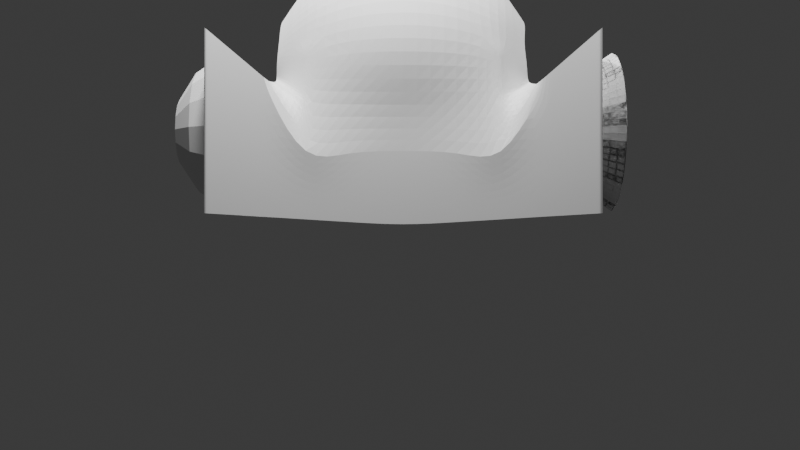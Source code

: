 # Source: Sub_DD.blend  (saved by Blender 5.2.45; exported with 4.5.12 LTS)
import bpy
from mathutils import Matrix  # noqa: F401  (used for matrix-valued properties, if any)

bpy.ops.wm.read_factory_settings(use_empty=True)
scene = bpy.context.scene
scene.name = 'Scene'

# ---- collections
col_cams___lights = bpy.data.collections.new('Cams & Lights'); scene.collection.children.link(col_cams___lights)
col_sub = bpy.data.collections.new('Sub'); scene.collection.children.link(col_sub)

# ---- world
world_world = bpy.data.worlds.new('World'); scene.world = world_world
world_world.use_nodes = True; world_world.node_tree.nodes.clear()
_N = world_world.node_tree.nodes; _L = world_world.node_tree.links
n0 = _N.new('ShaderNodeOutputWorld'); n0.name = 'World Output'; n0.location = (200, 100)
n1 = _N.new('ShaderNodeBackground'); n1.name = 'Background'; n1.location = (-200, 100)
n1.inputs[0].default_value = (0.05088, 0.05088, 0.05088, 1.0)
_L.new(n1.outputs[0], n0.inputs[0])
n0.is_active_output = True
world_world.color = (0.05088, 0.05088, 0.05088)
world_world.sun_shadow_jitter_overblur = 0.0

# ---- cameras
cam_camera = bpy.data.cameras.new('Camera')

# ---- lights
light_trilamp_back = bpy.data.lights.new('TriLamp-Back', 'AREA')
light_trilamp_back.energy = 500.0
light_trilamp_back.size = 1.0
light_trilamp_fill = bpy.data.lights.new('TriLamp-Fill', 'AREA')
light_trilamp_fill.energy = 500.0
light_trilamp_fill.size = 1.0
light_trilamp_key = bpy.data.lights.new('TriLamp-Key', 'AREA')
light_trilamp_key.energy = 1000.0
light_trilamp_key.size = 1.0

# ---- meshes
me_cube = bpy.data.meshes.new('Cube')
me_cube.from_pydata([(1.968, 3.0, 0.1818), (1.968, 2.995, 2.969), (1.968, 0.0, 0.0), (1.968, 0.0, 1.096), (1.968, 0.8151, 0.04939), (1.968, 1.504, 0.09112), (1.968, 1.503, 1.104), (1.968, 0.8151, 1.096), (0.0, 2.995, 2.969), (0.0, 3.0, 0.1818), (1.968, -3.0, 0.1818), (1.968, -2.995, 2.969), (1.968, -0.8151, 0.04939), (1.968, -1.504, 0.09112), (1.968, -1.503, 1.104), (1.968, -0.8151, 1.096), (0.0, -2.995, 2.969), (0.0, -3.0, 0.1818), (1.968, 2.997, 1.575), (1.968, 0.0, 0.548), (1.968, 1.504, 0.5973), (1.968, 0.8151, 0.5727), (0.0, 2.997, 1.575), (1.968, -2.997, 1.575), (1.968, -1.504, 0.5973), (1.968, -0.8151, 0.5727), (0.0, -2.997, 1.575), (1.968, 3.0, 0.3145), (1.968, 0.0, 0.05219), (1.968, 1.504, 0.1393), (1.968, 0.8151, 0.09923), (0.0, 3.0, 0.3145), (1.968, -3.0, 0.3145), (1.968, -1.504, 0.1393), (1.968, -0.8151, 0.09923), (0.0, -3.0, 0.3145), (1.968, 0.0, 1.744), (1.68, 1.505, 1.867), (1.893, 0.8151, 1.775), (1.68, -1.505, 1.867), (1.893, -0.8151, 1.775), (0.0, -0.8151, 4.528), (0.0, 0.0, 4.69), (0.0, 0.8151, 4.528), (0.0, 1.968, 3.375), (0.3119, -1.968, 3.313), (0.5764, -1.506, 3.951), (0.7531, -0.8151, 4.378), (0.8151, 0.0, 4.528), (0.7531, 0.8151, 4.378), (0.5764, 1.506, 3.951), (0.3119, 1.968, 3.313), (0.5764, -1.968, 3.136), (1.065, -1.506, 3.625), (1.391, -0.8151, 3.951), (1.506, 0.0, 4.066), (1.391, 0.8151, 3.951), (1.065, 1.506, 3.625), (0.5764, 1.955, 3.136), (0.7531, -1.968, 2.872), (1.391, -1.506, 3.136), (1.818, -0.8151, 3.313), (1.968, 0.0, 3.375), (1.818, 0.8151, 3.313), (1.391, 1.506, 3.136), (0.7531, 1.916, 2.872), (0.8151, -1.998, 2.56), (1.506, -1.506, 2.56), (1.968, -0.8151, 2.56), (2.13, 0.0, 2.56), (1.968, 0.8151, 2.56), (1.506, 1.503, 2.56), (0.8151, 1.954, 2.56), (0.7531, -1.998, 2.248), (1.968, 1.975, 1.103), (1.968, 1.975, 0.2152), (1.968, 1.975, 2.084), (1.968, 1.975, 0.1218), (0.7531, 1.975, 2.248), (0.0, -1.968, 3.375), (0.0, -1.506, 4.066), (0.0, 1.506, 4.066), (1.968, -1.998, 0.1232), (1.968, -1.998, 2.131), (1.968, -1.998, 1.127), (1.968, -1.998, 0.2189), (1.968, 2.902, 1.531), (1.968, 2.904, 0.3052), (1.968, 2.899, 2.886), (1.968, 2.904, 0.1762), (1.968, -2.918, 0.177), (1.968, -2.913, 2.901), (1.968, -2.916, 1.539), (1.968, -2.918, 0.3067), (1.968, 2.591, 2.619), (1.968, 2.283, 2.352), (1.968, 2.285, 0.1399), (1.968, 2.595, 0.158), (1.968, 2.284, 1.246), (1.968, 2.593, 1.389), (1.968, 2.285, 0.2452), (1.968, 2.594, 0.2752), (1.968, -2.608, 2.644), (1.968, -2.303, 2.388), (1.968, -2.305, 0.1412), (1.968, -2.611, 0.1591), (1.968, -2.304, 1.264), (1.968, -2.61, 1.402), (1.968, -2.305, 0.2481), (1.968, -2.611, 0.2774)], [], [(21, 7, 3, 19), (74, 76, 6, 20), (20, 6, 7, 21), (27, 0, 9, 31), (25, 19, 3, 15), (84, 24, 14, 83), (24, 25, 15, 14), (32, 35, 17, 10), (11, 16, 26, 23), (33, 34, 25, 24), (85, 33, 24, 84), (92, 91, 11, 23), (34, 28, 19, 25), (1, 18, 22, 8), (29, 20, 21, 30), (75, 74, 20, 29), (30, 21, 19, 28), (4, 30, 28, 2), (77, 75, 29, 5), (5, 29, 30, 4), (12, 2, 28, 34), (82, 13, 33, 85), (13, 12, 34, 33), (23, 26, 35, 32), (18, 27, 31, 22), (7, 6, 37, 38), (15, 3, 36, 40), (3, 7, 38, 36), (14, 15, 40, 39), (44, 81, 50, 51), (43, 42, 48, 49), (41, 80, 46, 47), (81, 43, 49, 50), (42, 41, 47, 48), (47, 46, 53, 54), (50, 49, 56, 57), (48, 47, 54, 55), (51, 50, 57, 58), (49, 48, 55, 56), (57, 56, 63, 64), (55, 54, 61, 62), (58, 57, 64, 65), (56, 55, 62, 63), (54, 53, 60, 61), (65, 64, 71, 72), (63, 62, 69, 70), (61, 60, 67, 68), (64, 63, 70, 71), (62, 61, 68, 69), (72, 71, 37, 78), (70, 69, 36, 38), (68, 67, 39, 40), (71, 70, 38, 37), (69, 68, 40, 36), (88, 86, 18, 1), (76, 78, 37, 6), (14, 39, 73, 83), (67, 66, 73, 39), (60, 59, 66, 67), (53, 52, 59, 60), (46, 45, 52, 53), (80, 79, 45, 46), (86, 87, 27, 18), (93, 92, 23, 32), (90, 93, 32, 10), (105, 109, 93, 90), (109, 107, 92, 93), (107, 102, 91, 92), (87, 89, 0, 27), (101, 97, 89, 87), (99, 101, 87, 86), (94, 99, 86, 88), (76, 74, 98, 95), (95, 98, 99, 94), (74, 75, 100, 98), (98, 100, 101, 99), (75, 77, 96, 100), (100, 96, 97, 101), (84, 83, 103, 106), (106, 103, 102, 107), (85, 84, 106, 108), (108, 106, 107, 109), (82, 85, 108, 104), (104, 108, 109, 105)])
_k = {(3, 7): 1.0, (6, 76): 1.0, (6, 7): 1.0, (3, 15): 1.0, (14, 15): 1.0, (66, 73): 1.0, (83, 103): 1.0, (73, 83): 1.0, (14, 83): 1.0, (76, 95): 1.0, (11, 91): 1.0, (1, 88): 1.0, (88, 94): 1.0, (94, 95): 1.0, (91, 102): 1.0, (102, 103): 1.0}
me_cube.attributes.new('crease_edge', 'FLOAT', 'EDGE').data.foreach_set('value', [_k.get((min(e.vertices), max(e.vertices)), 0.0) for e in me_cube.edges])
_uv = me_cube.uv_layers.new(name='UVMap')
_uv.uv.foreach_set('vector', [0.5021, 0.591, 0.625, 0.591, 0.625, 0.625, 0.5, 0.625, 0.5051, 0.5413, 0.625, 0.5413, 0.625, 0.5623, 0.5038, 0.5623, 0.5038, 0.5623, 0.625, 0.5623, 0.625, 0.591, 0.5021, 0.591, 0.4015, 0.5, 0.3903, 0.5, 0.3903, 0.5, 0.4015, 0.5, 0.5021, 0.591, 0.5, 0.625, 0.625, 0.625, 0.625, 0.591, 0.5052, 0.5403, 0.5038, 0.5623, 0.625, 0.5623, 0.625, 0.5403, 0.5038, 0.5623, 0.5021, 0.591, 0.625, 0.591, 0.625, 0.5623, 0.4015, 0.5, 0.4015, 0.5, 0.3903, 0.5, 0.3903, 0.5, 0.625, 0.5, 0.625, 0.5, 0.5077, 0.5, 0.5077, 0.5, 0.3942, 0.5623, 0.3909, 0.591, 0.5021, 0.591, 0.5038, 0.5623, 0.3968, 0.5403, 0.3942, 0.5623, 0.5038, 0.5623, 0.5052, 0.5403, 0.5075, 0.5033, 0.625, 0.5033, 0.625, 0.5, 0.5077, 0.5, 0.3909, 0.591, 0.3869, 0.625, 0.5, 0.625, 0.5021, 0.591, 0.625, 0.5, 0.5077, 0.5, 0.5077, 0.5, 0.625, 0.5, 0.3942, 0.5623, 0.5038, 0.5623, 0.5021, 0.591, 0.3909, 0.591, 0.3967, 0.5413, 0.5051, 0.5413, 0.5038, 0.5623, 0.3942, 0.5623, 0.3909, 0.591, 0.5021, 0.591, 0.5, 0.625, 0.3869, 0.625, 0.3792, 0.591, 0.3909, 0.591, 0.3869, 0.625, 0.375, 0.625, 0.3853, 0.5413, 0.3967, 0.5413, 0.3942, 0.5623, 0.3827, 0.5623, 0.3827, 0.5623, 0.3942, 0.5623, 0.3909, 0.591, 0.3792, 0.591, 0.3792, 0.591, 0.375, 0.625, 0.3869, 0.625, 0.3909, 0.591, 0.3854, 0.5403, 0.3827, 0.5623, 0.3942, 0.5623, 0.3968, 0.5403, 0.3827, 0.5623, 0.3792, 0.591, 0.3909, 0.591, 0.3942, 0.5623, 0.5077, 0.5, 0.5077, 0.5, 0.4015, 0.5, 0.4015, 0.5, 0.5077, 0.5, 0.4015, 0.5, 0.4015, 0.5, 0.5077, 0.5, 0.625, 0.591, 0.625, 0.5623, 0.625, 0.5623, 0.625, 0.591, 0.625, 0.591, 0.625, 0.625, 0.625, 0.625, 0.625, 0.591, 0.625, 0.625, 0.625, 0.591, 0.625, 0.591, 0.625, 0.625, 0.625, 0.5623, 0.625, 0.591, 0.625, 0.591, 0.625, 0.5623, 0.75, 0.125, 0.75, 0.25, 0.6875, 0.25, 0.6875, 0.125, 0.75, 0.375, 0.75, 0.5, 0.6875, 0.5, 0.6875, 0.375, 0.75, 0.625, 0.75, 0.75, 0.6875, 0.75, 0.6875, 0.625, 0.75, 0.25, 0.75, 0.375, 0.6875, 0.375, 0.6875, 0.25, 0.75, 0.5, 0.75, 0.625, 0.6875, 0.625, 0.6875, 0.5, 0.6875, 0.625, 0.6875, 0.75, 0.625, 0.75, 0.625, 0.625, 0.6875, 0.25, 0.6875, 0.375, 0.625, 0.375, 0.625, 0.25, 0.6875, 0.5, 0.6875, 0.625, 0.625, 0.625, 0.625, 0.5, 0.6875, 0.125, 0.6875, 0.25, 0.625, 0.25, 0.625, 0.125, 0.6875, 0.375, 0.6875, 0.5, 0.625, 0.5, 0.625, 0.375, 0.625, 0.25, 0.625, 0.375, 0.5625, 0.375, 0.5625, 0.25, 0.625, 0.5, 0.625, 0.625, 0.5625, 0.625, 0.5625, 0.5, 0.625, 0.125, 0.625, 0.25, 0.5625, 0.25, 0.5625, 0.125, 0.625, 0.375, 0.625, 0.5, 0.5625, 0.5, 0.5625, 0.375, 0.625, 0.625, 0.625, 0.75, 0.5625, 0.75, 0.5625, 0.625, 0.5625, 0.125, 0.5625, 0.25, 0.5, 0.25, 0.5, 0.125, 0.5625, 0.375, 0.5625, 0.5, 0.5, 0.5, 0.5, 0.375, 0.5625, 0.625, 0.5625, 0.75, 0.5, 0.75, 0.5, 0.625, 0.5625, 0.25, 0.5625, 0.375, 0.5, 0.375, 0.5, 0.25, 0.5625, 0.5, 0.5625, 0.625, 0.5, 0.625, 0.5, 0.5, 0.5, 0.125, 0.5, 0.25, 0.4375, 0.25, 0.4375, 0.125, 0.5, 0.375, 0.5, 0.5, 0.4375, 0.5, 0.4375, 0.375, 0.5, 0.625, 0.5, 0.75, 0.4375, 0.75, 0.4375, 0.625, 0.5, 0.25, 0.5, 0.375, 0.4375, 0.375, 0.4375, 0.25, 0.5, 0.5, 0.5, 0.625, 0.4375, 0.625, 0.4375, 0.5, 0.625, 0.5039, 0.5074, 0.5039, 0.5077, 0.5, 0.625, 0.5, 0.625, 0.5413, 0.4375, 0.125, 0.4375, 0.25, 0.625, 0.5623, 0.625, 0.5623, 0.625, 0.5623, 0.4375, 0.875, 0.625, 0.5403, 0.5, 0.75, 0.5, 0.875, 0.4375, 0.875, 0.4375, 0.75, 0.5625, 0.75, 0.5625, 0.875, 0.5, 0.875, 0.5, 0.75, 0.625, 0.75, 0.625, 0.875, 0.5625, 0.875, 0.5625, 0.75, 0.6875, 0.75, 0.6875, 0.875, 0.625, 0.875, 0.625, 0.75, 0.75, 0.75, 0.75, 0.875, 0.6875, 0.875, 0.6875, 0.75, 0.5074, 0.5039, 0.401, 0.5039, 0.4015, 0.5, 0.5077, 0.5, 0.4011, 0.5033, 0.5075, 0.5033, 0.5077, 0.5, 0.4015, 0.5, 0.3899, 0.5033, 0.4011, 0.5033, 0.4015, 0.5, 0.3903, 0.5, 0.3884, 0.5156, 0.3997, 0.5156, 0.4011, 0.5033, 0.3899, 0.5033, 0.3997, 0.5156, 0.5067, 0.5156, 0.5075, 0.5033, 0.4011, 0.5033, 0.5067, 0.5156, 0.625, 0.5156, 0.625, 0.5033, 0.5075, 0.5033, 0.401, 0.5039, 0.3898, 0.5039, 0.3903, 0.5, 0.4015, 0.5, 0.3996, 0.5163, 0.3883, 0.5163, 0.3898, 0.5039, 0.401, 0.5039, 0.5067, 0.5163, 0.3996, 0.5163, 0.401, 0.5039, 0.5074, 0.5039, 0.625, 0.5163, 0.5067, 0.5163, 0.5074, 0.5039, 0.625, 0.5039, 0.625, 0.5413, 0.5051, 0.5413, 0.5059, 0.5288, 0.625, 0.5288, 0.625, 0.5288, 0.5059, 0.5288, 0.5067, 0.5163, 0.625, 0.5163, 0.5051, 0.5413, 0.3967, 0.5413, 0.3981, 0.5288, 0.5059, 0.5288, 0.5059, 0.5288, 0.3981, 0.5288, 0.3996, 0.5163, 0.5067, 0.5163, 0.3967, 0.5413, 0.3853, 0.5413, 0.3868, 0.5288, 0.3981, 0.5288, 0.3981, 0.5288, 0.3868, 0.5288, 0.3883, 0.5163, 0.3996, 0.5163, 0.5052, 0.5403, 0.625, 0.5403, 0.625, 0.5279, 0.5059, 0.5279, 0.5059, 0.5279, 0.625, 0.5279, 0.625, 0.5156, 0.5067, 0.5156, 0.3968, 0.5403, 0.5052, 0.5403, 0.5059, 0.5279, 0.3982, 0.5279, 0.3982, 0.5279, 0.5059, 0.5279, 0.5067, 0.5156, 0.3997, 0.5156, 0.3854, 0.5403, 0.3968, 0.5403, 0.3982, 0.5279, 0.3869, 0.5279, 0.3869, 0.5279, 0.3982, 0.5279, 0.3997, 0.5156, 0.3884, 0.5156])
me_cube.update()
me_sphere = bpy.data.meshes.new('Sphere')
me_sphere.from_pydata([(0.0, -1.303, 0.8661), (0.3815, -0.9211, 0.4086), (0.4985, -1.204, 0.8661), (0.705, -0.705, 0.4086), (0.9211, -0.9211, 0.8661), (0.9211, -0.3815, 0.4086), (1.204, -0.4985, 0.8661), (0.997, 6.952e-09, 0.4086), (1.303, 3.675e-08, 0.8661), (0.9211, 0.3815, 0.4086), (1.204, 0.4985, 0.8661), (0.705, 0.705, 0.4086), (0.9211, 0.9211, 0.8661), (0.3815, 0.9211, 0.4086), (0.4985, 1.204, 0.8661), (0.0, 0.997, 0.4086), (0.0, 1.303, 0.8661), (-0.3815, 0.9211, 0.4086), (-0.4985, 1.204, 0.8661), (-0.705, 0.705, 0.4086), (-0.9211, 0.9211, 0.8661), (-0.9211, 0.3815, 0.4086), (-1.204, 0.4985, 0.8661), (-0.997, -4.103e-07, 0.4086), (-1.303, -4.103e-07, 0.8661), (-0.9211, -0.3815, 0.4086), (-1.204, -0.4985, 0.8661), (-0.705, -0.705, 0.4086), (-0.9211, -0.9211, 0.8661), (-0.3815, -0.9211, 0.4086), (-0.4985, -1.204, 0.8661), (0.0, -0.997, 0.4086)], [], [(0, 31, 1, 2), (2, 1, 3, 4), (4, 3, 5, 6), (6, 5, 7, 8), (8, 7, 9, 10), (10, 9, 11, 12), (12, 11, 13, 14), (14, 13, 15, 16), (16, 15, 17, 18), (18, 17, 19, 20), (20, 19, 21, 22), (22, 21, 23, 24), (24, 23, 25, 26), (26, 25, 27, 28), (28, 27, 29, 30), (30, 29, 31, 0)])
_uv = me_sphere.uv_layers.new(name='UVMap')
_uv.uv.foreach_set('vector', [0.75, 0.625, 0.75, 0.75, 0.6875, 0.75, 0.6875, 0.625, 0.6875, 0.625, 0.6875, 0.75, 0.625, 0.75, 0.625, 0.625, 0.625, 0.625, 0.625, 0.75, 0.5625, 0.75, 0.5625, 0.625, 0.5625, 0.625, 0.5625, 0.75, 0.5, 0.75, 0.5, 0.625, 0.5, 0.625, 0.5, 0.75, 0.4375, 0.75, 0.4375, 0.625, 0.4375, 0.625, 0.4375, 0.75, 0.375, 0.75, 0.375, 0.625, 0.375, 0.625, 0.375, 0.75, 0.3125, 0.75, 0.3125, 0.625, 0.3125, 0.625, 0.3125, 0.75, 0.25, 0.75, 0.25, 0.625, 0.25, 0.625, 0.25, 0.75, 0.1875, 0.75, 0.1875, 0.625, 0.1875, 0.625, 0.1875, 0.75, 0.125, 0.75, 0.125, 0.625, 0.125, 0.625, 0.125, 0.75, 0.0625, 0.75, 0.0625, 0.625, 0.0625, 0.625, 0.0625, 0.75, 0.0, 0.75, 0.0, 0.625, 1.0, 0.625, 1.0, 0.75, 0.9375, 0.75, 0.9375, 0.625, 0.9375, 0.625, 0.9375, 0.75, 0.875, 0.75, 0.875, 0.625, 0.875, 0.625, 0.875, 0.75, 0.8125, 0.75, 0.8125, 0.625, 0.8125, 0.625, 0.8125, 0.75, 0.75, 0.75, 0.75, 0.625])
me_sphere.update()
me_sphere_002 = bpy.data.meshes.new('Sphere.002')
me_sphere_002.from_pydata([(1.148e-07, 4.915e-08, -0.4541), (-3.737e-08, -1.303, 0.4163), (0.2065, -0.4985, -0.3468), (0.3815, -0.9211, -0.04113), (0.4985, -1.204, 0.4163), (0.3815, -0.3815, -0.3468), (0.705, -0.705, -0.04113), (0.9211, -0.9211, 0.4163), (0.4985, -0.2065, -0.3468), (0.9211, -0.3815, -0.04113), (1.204, -0.4985, 0.4163), (0.5396, 9.385e-08, -0.3468), (0.997, 1.386e-07, -0.04113), (1.303, 1.684e-07, 0.4163), (0.4985, 0.2065, -0.3468), (0.9211, 0.3815, -0.04113), (1.204, 0.4985, 0.4163), (0.3815, 0.3815, -0.3468), (0.705, 0.705, -0.04113), (0.9211, 0.9211, 0.4163), (0.2065, 0.4985, -0.3468), (0.3815, 0.9211, -0.04113), (0.4985, 1.204, 0.4163), (-2.316e-08, 0.5396, -0.3468), (-1.958e-07, 0.997, -0.04113), (-2.758e-07, 1.303, 0.4163), (-0.2065, 0.4985, -0.3468), (-0.3815, 0.9211, -0.04113), (-0.4985, 1.204, 0.4163), (-0.3815, 0.3815, -0.3468), (-0.705, 0.705, -0.04113), (-0.9211, 0.9211, 0.4163), (-0.4985, 0.2065, -0.3468), (-0.9211, 0.3815, -0.04113), (-1.204, 0.4985, 0.4163), (-0.5396, -1.744e-07, -0.3468), (-0.997, -2.787e-07, -0.04113), (-1.303, -2.787e-07, 0.4163), (-0.4985, -0.2065, -0.3468), (-0.9211, -0.3815, -0.04113), (-1.204, -0.4985, 0.4163), (-0.3815, -0.3815, -0.3468), (-0.705, -0.705, -0.04113), (-0.9211, -0.9211, 0.4163), (-0.2065, -0.4985, -0.3468), (-0.3815, -0.9211, -0.04113), (-0.4985, -1.204, 0.4163), (3.792e-07, -0.5396, -0.3468), (5.492e-07, -0.997, -0.04113)], [], [(48, 47, 2, 3), (1, 48, 3, 4), (47, 0, 2), (4, 3, 6, 7), (2, 0, 5), (3, 2, 5, 6), (5, 0, 8), (6, 5, 8, 9), (7, 6, 9, 10), (9, 8, 11, 12), (10, 9, 12, 13), (8, 0, 11), (13, 12, 15, 16), (11, 0, 14), (12, 11, 14, 15), (16, 15, 18, 19), (14, 0, 17), (15, 14, 17, 18), (18, 17, 20, 21), (19, 18, 21, 22), (17, 0, 20), (21, 20, 23, 24), (22, 21, 24, 25), (20, 0, 23), (25, 24, 27, 28), (23, 0, 26), (24, 23, 26, 27), (28, 27, 30, 31), (26, 0, 29), (27, 26, 29, 30), (30, 29, 32, 33), (31, 30, 33, 34), (29, 0, 32), (33, 32, 35, 36), (34, 33, 36, 37), (32, 0, 35), (37, 36, 39, 40), (35, 0, 38), (36, 35, 38, 39), (38, 0, 41), (39, 38, 41, 42), (40, 39, 42, 43), (42, 41, 44, 45), (43, 42, 45, 46), (41, 0, 44), (46, 45, 48, 1), (44, 0, 47), (45, 44, 47, 48)])
_uv = me_sphere_002.uv_layers.new(name='UVMap')
_uv.uv.foreach_set('vector', [0.75, 0.75, 0.75, 0.875, 0.6875, 0.875, 0.6875, 0.75, 0.75, 0.625, 0.75, 0.75, 0.6875, 0.75, 0.6875, 0.625, 0.75, 0.875, 0.7187, 1.0, 0.6875, 0.875, 0.6875, 0.625, 0.6875, 0.75, 0.625, 0.75, 0.625, 0.625, 0.6875, 0.875, 0.6562, 1.0, 0.625, 0.875, 0.6875, 0.75, 0.6875, 0.875, 0.625, 0.875, 0.625, 0.75, 0.625, 0.875, 0.5938, 1.0, 0.5625, 0.875, 0.625, 0.75, 0.625, 0.875, 0.5625, 0.875, 0.5625, 0.75, 0.625, 0.625, 0.625, 0.75, 0.5625, 0.75, 0.5625, 0.625, 0.5625, 0.75, 0.5625, 0.875, 0.5, 0.875, 0.5, 0.75, 0.5625, 0.625, 0.5625, 0.75, 0.5, 0.75, 0.5, 0.625, 0.5625, 0.875, 0.5312, 1.0, 0.5, 0.875, 0.5, 0.625, 0.5, 0.75, 0.4375, 0.75, 0.4375, 0.625, 0.5, 0.875, 0.4688, 1.0, 0.4375, 0.875, 0.5, 0.75, 0.5, 0.875, 0.4375, 0.875, 0.4375, 0.75, 0.4375, 0.625, 0.4375, 0.75, 0.375, 0.75, 0.375, 0.625, 0.4375, 0.875, 0.4062, 1.0, 0.375, 0.875, 0.4375, 0.75, 0.4375, 0.875, 0.375, 0.875, 0.375, 0.75, 0.375, 0.75, 0.375, 0.875, 0.3125, 0.875, 0.3125, 0.75, 0.375, 0.625, 0.375, 0.75, 0.3125, 0.75, 0.3125, 0.625, 0.375, 0.875, 0.3438, 1.0, 0.3125, 0.875, 0.3125, 0.75, 0.3125, 0.875, 0.25, 0.875, 0.25, 0.75, 0.3125, 0.625, 0.3125, 0.75, 0.25, 0.75, 0.25, 0.625, 0.3125, 0.875, 0.2812, 1.0, 0.25, 0.875, 0.25, 0.625, 0.25, 0.75, 0.1875, 0.75, 0.1875, 0.625, 0.25, 0.875, 0.2187, 1.0, 0.1875, 0.875, 0.25, 0.75, 0.25, 0.875, 0.1875, 0.875, 0.1875, 0.75, 0.1875, 0.625, 0.1875, 0.75, 0.125, 0.75, 0.125, 0.625, 0.1875, 0.875, 0.1562, 1.0, 0.125, 0.875, 0.1875, 0.75, 0.1875, 0.875, 0.125, 0.875, 0.125, 0.75, 0.125, 0.75, 0.125, 0.875, 0.0625, 0.875, 0.0625, 0.75, 0.125, 0.625, 0.125, 0.75, 0.0625, 0.75, 0.0625, 0.625, 0.125, 0.875, 0.09375, 1.0, 0.0625, 0.875, 0.0625, 0.75, 0.0625, 0.875, 0.0, 0.875, 0.0, 0.75, 0.0625, 0.625, 0.0625, 0.75, 0.0, 0.75, 0.0, 0.625, 0.0625, 0.875, 0.03125, 1.0, 0.0, 0.875, 1.0, 0.625, 1.0, 0.75, 0.9375, 0.75, 0.9375, 0.625, 1.0, 0.875, 0.9687, 1.0, 0.9375, 0.875, 1.0, 0.75, 1.0, 0.875, 0.9375, 0.875, 0.9375, 0.75, 0.9375, 0.875, 0.9062, 1.0, 0.875, 0.875, 0.9375, 0.75, 0.9375, 0.875, 0.875, 0.875, 0.875, 0.75, 0.9375, 0.625, 0.9375, 0.75, 0.875, 0.75, 0.875, 0.625, 0.875, 0.75, 0.875, 0.875, 0.8125, 0.875, 0.8125, 0.75, 0.875, 0.625, 0.875, 0.75, 0.8125, 0.75, 0.8125, 0.625, 0.875, 0.875, 0.8437, 1.0, 0.8125, 0.875, 0.8125, 0.625, 0.8125, 0.75, 0.75, 0.75, 0.75, 0.625, 0.8125, 0.875, 0.7812, 1.0, 0.75, 0.875, 0.8125, 0.75, 0.8125, 0.875, 0.75, 0.875, 0.75, 0.75])
me_sphere_002.update()

# ---- objects
ob_camera = bpy.data.objects.new('Camera', cam_camera)
ob_trilamp_back = bpy.data.objects.new('TriLamp-Back', light_trilamp_back)
ob_trilamp_fill = bpy.data.objects.new('TriLamp-Fill', light_trilamp_fill)
ob_trilamp_key = bpy.data.objects.new('TriLamp-Key', light_trilamp_key)
ob_deep_diver_i = bpy.data.objects.new('Deep Diver I', me_cube)
ob_sphere = bpy.data.objects.new('Sphere', me_sphere)
ob_sphere_002 = bpy.data.objects.new('Sphere.002', me_sphere_002)

# ---- transforms, parenting, visibility, modifiers, constraints
ob_camera.location = (18.37, -0.04603, 0.0006694)
ob_camera.rotation_euler = (1.571, -0.0, 1.571)
ob_trilamp_back.location = (-2.878, -4.089, 8.5)
_c = ob_trilamp_back.constraints.new('TRACK_TO'); _c.name = 'Track To'
_c.target = ob_deep_diver_i
ob_trilamp_fill.location = (3.544, 3.527, 8.5)
_c = ob_trilamp_fill.constraints.new('TRACK_TO'); _c.name = 'Track To'
_c.target = ob_deep_diver_i
ob_trilamp_key.location = (4.488, -2.203, 8.5)
_c = ob_trilamp_key.constraints.new('TRACK_TO'); _c.name = 'Track To'
_c.target = ob_deep_diver_i
ob_deep_diver_i.location = (0.0, 0.0, 0.0)
_m = ob_deep_diver_i.modifiers.new('Bevel', 'BEVEL')
_m = ob_deep_diver_i.modifiers.new('Mirror', 'MIRROR')
_m.use_clip = True
_m = ob_deep_diver_i.modifiers.new('Subdivision', 'SUBSURF')
_m.levels = 2
ob_sphere.location = (0.0, 2.58, 1.54)
ob_sphere.rotation_euler = (1.571, 0.0, 3.142)
_m = ob_sphere.modifiers.new('Bevel', 'BEVEL')
_m = ob_sphere.modifiers.new('Mirror', 'MIRROR')
_m.use_clip = True
_m = ob_sphere.modifiers.new('Subdivision', 'SUBSURF')
_m.levels = 2
ob_sphere_002.location = (-4.815e-08, -3.314, 1.54)
ob_sphere_002.rotation_euler = (1.571, 0.0, 3.142)

# ---- collection membership
col_cams___lights.objects.link(ob_camera)
col_cams___lights.objects.link(ob_trilamp_back)
col_cams___lights.objects.link(ob_trilamp_fill)
col_cams___lights.objects.link(ob_trilamp_key)
col_sub.objects.link(ob_deep_diver_i)
col_sub.objects.link(ob_sphere)
col_sub.objects.link(ob_sphere_002)

# ---- scene / render settings (as saved in the file)
scene.camera = ob_camera
scene.frame_start = 1; scene.frame_end = 250; scene.frame_set(1)
scene.render.engine = 'BLENDER_EEVEE_NEXT'
scene.render.bake_bias = 0.0
scene.render.bake_samples = 0
scene.render.compositor_device = 'GPU'
scene.eevee.use_volume_custom_range = False
scene.eevee.fast_gi_thickness_near = 0.1
scene.eevee.fast_gi_thickness_far = 0.0
scene.eevee.ray_tracing_options.screen_trace_thickness = 0.1
bpy.context.view_layer.update()
